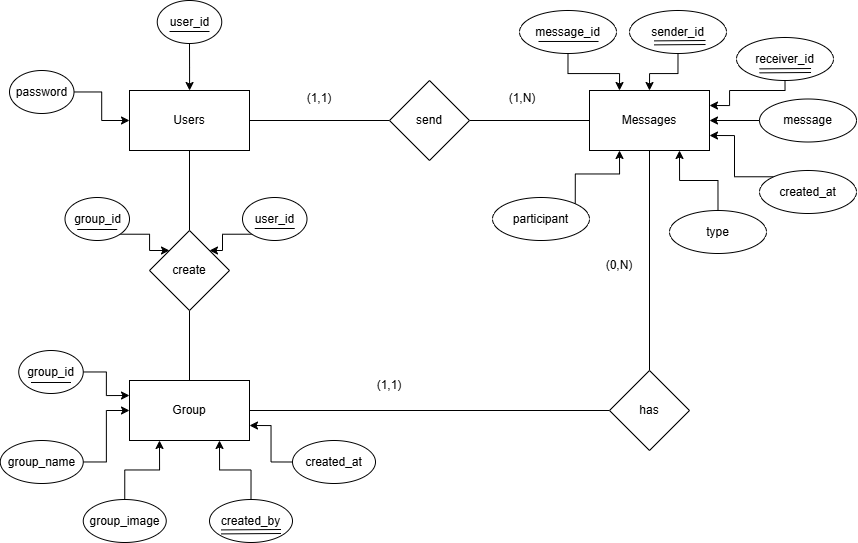

The diagram above was exported from draw.io. Its source (the exported page's mxGraphModel, read from the mxfile embedded in the PNG):
<mxGraphModel dx="1163" dy="636" grid="1" gridSize="10" guides="1" tooltips="1" connect="1" arrows="1" fold="1" page="1" pageScale="1" pageWidth="850" pageHeight="1100" math="0" shadow="0">
  <root>
    <mxCell id="0" />
    <mxCell id="1" parent="0" />
    <mxCell id="LyMgcI2vY0KVrcYJPKrt-35" edge="1" parent="1" source="LyMgcI2vY0KVrcYJPKrt-1" style="edgeStyle=orthogonalEdgeStyle;rounded=0;orthogonalLoop=1;jettySize=auto;html=1;entryX=0;entryY=0.5;entryDx=0;entryDy=0;endArrow=none;endFill=0;" target="LyMgcI2vY0KVrcYJPKrt-11">
      <mxGeometry relative="1" as="geometry" />
    </mxCell>
    <mxCell id="LyMgcI2vY0KVrcYJPKrt-51" edge="1" parent="1" source="LyMgcI2vY0KVrcYJPKrt-1" style="edgeStyle=orthogonalEdgeStyle;rounded=0;orthogonalLoop=1;jettySize=auto;html=1;entryX=0.5;entryY=0;entryDx=0;entryDy=0;endArrow=none;endFill=0;" target="LyMgcI2vY0KVrcYJPKrt-34">
      <mxGeometry relative="1" as="geometry" />
    </mxCell>
    <mxCell id="LyMgcI2vY0KVrcYJPKrt-1" parent="1" style="rounded=0;whiteSpace=wrap;html=1;" value="Users" vertex="1">
      <mxGeometry height="60" width="120" x="280" y="120" as="geometry" />
    </mxCell>
    <mxCell id="LyMgcI2vY0KVrcYJPKrt-2" parent="1" style="rounded=0;whiteSpace=wrap;html=1;" value="Messages" vertex="1">
      <mxGeometry height="60" width="120" x="740" y="120" as="geometry" />
    </mxCell>
    <mxCell id="LyMgcI2vY0KVrcYJPKrt-55" edge="1" parent="1" source="LyMgcI2vY0KVrcYJPKrt-3" style="edgeStyle=orthogonalEdgeStyle;rounded=0;orthogonalLoop=1;jettySize=auto;html=1;entryX=0;entryY=0.5;entryDx=0;entryDy=0;endArrow=none;endFill=0;" target="LyMgcI2vY0KVrcYJPKrt-54">
      <mxGeometry relative="1" as="geometry" />
    </mxCell>
    <mxCell id="LyMgcI2vY0KVrcYJPKrt-3" parent="1" style="rounded=0;whiteSpace=wrap;html=1;" value="Group" vertex="1">
      <mxGeometry height="60" width="120" x="280" y="410" as="geometry" />
    </mxCell>
    <mxCell id="LyMgcI2vY0KVrcYJPKrt-9" edge="1" parent="1" source="LyMgcI2vY0KVrcYJPKrt-5" style="edgeStyle=orthogonalEdgeStyle;rounded=0;orthogonalLoop=1;jettySize=auto;html=1;" target="LyMgcI2vY0KVrcYJPKrt-1">
      <mxGeometry relative="1" as="geometry" />
    </mxCell>
    <mxCell id="LyMgcI2vY0KVrcYJPKrt-5" parent="1" style="ellipse;whiteSpace=wrap;html=1;" value="user_id" vertex="1">
      <mxGeometry height="43" width="64.5" x="307.75" y="30" as="geometry" />
    </mxCell>
    <mxCell id="LyMgcI2vY0KVrcYJPKrt-10" edge="1" parent="1" source="LyMgcI2vY0KVrcYJPKrt-6" style="edgeStyle=orthogonalEdgeStyle;rounded=0;orthogonalLoop=1;jettySize=auto;html=1;" target="LyMgcI2vY0KVrcYJPKrt-1">
      <mxGeometry relative="1" as="geometry" />
    </mxCell>
    <mxCell id="LyMgcI2vY0KVrcYJPKrt-6" parent="1" style="ellipse;whiteSpace=wrap;html=1;" value="password" vertex="1">
      <mxGeometry height="43" width="64.5" x="160" y="100" as="geometry" />
    </mxCell>
    <mxCell id="LyMgcI2vY0KVrcYJPKrt-7" edge="1" parent="1" style="endArrow=none;html=1;rounded=0;" value="">
      <mxGeometry height="50" relative="1" width="50" as="geometry">
        <mxPoint x="320" y="61" as="sourcePoint" />
        <mxPoint x="360" y="61" as="targetPoint" />
      </mxGeometry>
    </mxCell>
    <mxCell id="LyMgcI2vY0KVrcYJPKrt-36" edge="1" parent="1" source="LyMgcI2vY0KVrcYJPKrt-11" style="edgeStyle=orthogonalEdgeStyle;rounded=0;orthogonalLoop=1;jettySize=auto;html=1;endArrow=none;endFill=0;" target="LyMgcI2vY0KVrcYJPKrt-2">
      <mxGeometry relative="1" as="geometry" />
    </mxCell>
    <mxCell id="LyMgcI2vY0KVrcYJPKrt-11" parent="1" style="rhombus;whiteSpace=wrap;html=1;" value="send" vertex="1">
      <mxGeometry height="80" width="80" x="540" y="110" as="geometry" />
    </mxCell>
    <mxCell id="LyMgcI2vY0KVrcYJPKrt-26" edge="1" parent="1" source="LyMgcI2vY0KVrcYJPKrt-12" style="edgeStyle=orthogonalEdgeStyle;rounded=0;orthogonalLoop=1;jettySize=auto;html=1;entryX=0.25;entryY=0;entryDx=0;entryDy=0;" target="LyMgcI2vY0KVrcYJPKrt-2">
      <mxGeometry relative="1" as="geometry" />
    </mxCell>
    <mxCell id="LyMgcI2vY0KVrcYJPKrt-12" parent="1" style="ellipse;whiteSpace=wrap;html=1;" value="message_id" vertex="1">
      <mxGeometry height="43" width="97" x="670" y="40" as="geometry" />
    </mxCell>
    <mxCell id="LyMgcI2vY0KVrcYJPKrt-27" edge="1" parent="1" source="LyMgcI2vY0KVrcYJPKrt-13" style="edgeStyle=orthogonalEdgeStyle;rounded=0;orthogonalLoop=1;jettySize=auto;html=1;entryX=0.5;entryY=0;entryDx=0;entryDy=0;" target="LyMgcI2vY0KVrcYJPKrt-2">
      <mxGeometry relative="1" as="geometry" />
    </mxCell>
    <mxCell id="LyMgcI2vY0KVrcYJPKrt-13" parent="1" style="ellipse;whiteSpace=wrap;html=1;" value="sender_id" vertex="1">
      <mxGeometry height="43" width="97" x="780" y="40" as="geometry" />
    </mxCell>
    <mxCell id="LyMgcI2vY0KVrcYJPKrt-33" edge="1" parent="1" source="LyMgcI2vY0KVrcYJPKrt-14" style="edgeStyle=orthogonalEdgeStyle;rounded=0;orthogonalLoop=1;jettySize=auto;html=1;exitX=1;exitY=0;exitDx=0;exitDy=0;entryX=0.25;entryY=1;entryDx=0;entryDy=0;" target="LyMgcI2vY0KVrcYJPKrt-2">
      <mxGeometry relative="1" as="geometry" />
    </mxCell>
    <mxCell id="LyMgcI2vY0KVrcYJPKrt-14" parent="1" style="ellipse;whiteSpace=wrap;html=1;" value="participant" vertex="1">
      <mxGeometry height="43" width="97" x="643" y="227" as="geometry" />
    </mxCell>
    <mxCell id="LyMgcI2vY0KVrcYJPKrt-30" edge="1" parent="1" source="LyMgcI2vY0KVrcYJPKrt-15" style="edgeStyle=orthogonalEdgeStyle;rounded=0;orthogonalLoop=1;jettySize=auto;html=1;entryX=1;entryY=0.5;entryDx=0;entryDy=0;" target="LyMgcI2vY0KVrcYJPKrt-2">
      <mxGeometry relative="1" as="geometry" />
    </mxCell>
    <mxCell id="LyMgcI2vY0KVrcYJPKrt-15" parent="1" style="ellipse;whiteSpace=wrap;html=1;" value="message" vertex="1">
      <mxGeometry height="43" width="97" x="910" y="128.5" as="geometry" />
    </mxCell>
    <mxCell id="LyMgcI2vY0KVrcYJPKrt-32" edge="1" parent="1" source="LyMgcI2vY0KVrcYJPKrt-16" style="edgeStyle=orthogonalEdgeStyle;rounded=0;orthogonalLoop=1;jettySize=auto;html=1;entryX=0.75;entryY=1;entryDx=0;entryDy=0;" target="LyMgcI2vY0KVrcYJPKrt-2">
      <mxGeometry relative="1" as="geometry" />
    </mxCell>
    <mxCell id="LyMgcI2vY0KVrcYJPKrt-16" parent="1" style="ellipse;whiteSpace=wrap;html=1;" value="type" vertex="1">
      <mxGeometry height="43" width="97" x="820" y="240" as="geometry" />
    </mxCell>
    <mxCell id="LyMgcI2vY0KVrcYJPKrt-31" edge="1" parent="1" source="LyMgcI2vY0KVrcYJPKrt-17" style="edgeStyle=orthogonalEdgeStyle;rounded=0;orthogonalLoop=1;jettySize=auto;html=1;exitX=0;exitY=0;exitDx=0;exitDy=0;entryX=1;entryY=0.75;entryDx=0;entryDy=0;" target="LyMgcI2vY0KVrcYJPKrt-2">
      <mxGeometry relative="1" as="geometry" />
    </mxCell>
    <mxCell id="LyMgcI2vY0KVrcYJPKrt-17" parent="1" style="ellipse;whiteSpace=wrap;html=1;" value="created_at" vertex="1">
      <mxGeometry height="43" width="97" x="910" y="200" as="geometry" />
    </mxCell>
    <mxCell id="LyMgcI2vY0KVrcYJPKrt-29" edge="1" parent="1" source="LyMgcI2vY0KVrcYJPKrt-18" style="edgeStyle=orthogonalEdgeStyle;rounded=0;orthogonalLoop=1;jettySize=auto;html=1;entryX=1;entryY=0.25;entryDx=0;entryDy=0;" target="LyMgcI2vY0KVrcYJPKrt-2">
      <mxGeometry relative="1" as="geometry">
        <Array as="points">
          <mxPoint x="936" y="120" />
          <mxPoint x="880" y="120" />
          <mxPoint x="880" y="135" />
        </Array>
      </mxGeometry>
    </mxCell>
    <mxCell id="LyMgcI2vY0KVrcYJPKrt-18" parent="1" style="ellipse;whiteSpace=wrap;html=1;" value="receiver_id" vertex="1">
      <mxGeometry height="43" width="97" x="887" y="67" as="geometry" />
    </mxCell>
    <mxCell id="LyMgcI2vY0KVrcYJPKrt-19" edge="1" parent="1" style="endArrow=none;html=1;rounded=0;entryX=0.825;entryY=0.767;entryDx=0;entryDy=0;entryPerimeter=0;exitX=0.206;exitY=0.767;exitDx=0;exitDy=0;exitPerimeter=0;" value="">
      <mxGeometry height="50" relative="1" width="50" as="geometry">
        <mxPoint x="688.982" y="70.981" as="sourcePoint" />
        <mxPoint x="749.0250000000001" y="70.981" as="targetPoint" />
      </mxGeometry>
    </mxCell>
    <mxCell id="LyMgcI2vY0KVrcYJPKrt-21" edge="1" parent="1" style="endArrow=none;html=1;rounded=0;entryX=0.825;entryY=0.698;entryDx=0;entryDy=0;entryPerimeter=0;" value="">
      <mxGeometry height="50" relative="1" width="50" as="geometry">
        <mxPoint x="804.5" y="70.38" as="sourcePoint" />
        <mxPoint x="856.025" y="70.01400000000001" as="targetPoint" />
      </mxGeometry>
    </mxCell>
    <mxCell id="LyMgcI2vY0KVrcYJPKrt-23" edge="1" parent="1" style="endArrow=none;html=1;rounded=0;entryX=0.825;entryY=0.698;entryDx=0;entryDy=0;entryPerimeter=0;" value="">
      <mxGeometry height="50" relative="1" width="50" as="geometry">
        <mxPoint x="804.5" y="74.38" as="sourcePoint" />
        <mxPoint x="856.025" y="74.01400000000001" as="targetPoint" />
      </mxGeometry>
    </mxCell>
    <mxCell id="LyMgcI2vY0KVrcYJPKrt-24" edge="1" parent="1" style="endArrow=none;html=1;rounded=0;entryX=0.825;entryY=0.698;entryDx=0;entryDy=0;entryPerimeter=0;" value="">
      <mxGeometry height="50" relative="1" width="50" as="geometry">
        <mxPoint x="910" y="102.36999999999999" as="sourcePoint" />
        <mxPoint x="961.525" y="102.004" as="targetPoint" />
      </mxGeometry>
    </mxCell>
    <mxCell id="LyMgcI2vY0KVrcYJPKrt-25" edge="1" parent="1" style="endArrow=none;html=1;rounded=0;entryX=0.825;entryY=0.698;entryDx=0;entryDy=0;entryPerimeter=0;" value="">
      <mxGeometry height="50" relative="1" width="50" as="geometry">
        <mxPoint x="910" y="98.36999999999999" as="sourcePoint" />
        <mxPoint x="961.525" y="98.004" as="targetPoint" />
      </mxGeometry>
    </mxCell>
    <mxCell id="LyMgcI2vY0KVrcYJPKrt-52" edge="1" parent="1" source="LyMgcI2vY0KVrcYJPKrt-34" style="edgeStyle=orthogonalEdgeStyle;rounded=0;orthogonalLoop=1;jettySize=auto;html=1;entryX=0.5;entryY=0;entryDx=0;entryDy=0;endArrow=none;endFill=0;" target="LyMgcI2vY0KVrcYJPKrt-3">
      <mxGeometry relative="1" as="geometry" />
    </mxCell>
    <mxCell id="LyMgcI2vY0KVrcYJPKrt-34" parent="1" style="rhombus;whiteSpace=wrap;html=1;" value="create" vertex="1">
      <mxGeometry height="80" width="80" x="300" y="260" as="geometry" />
    </mxCell>
    <mxCell id="LyMgcI2vY0KVrcYJPKrt-46" edge="1" parent="1" source="LyMgcI2vY0KVrcYJPKrt-38" style="edgeStyle=orthogonalEdgeStyle;rounded=0;orthogonalLoop=1;jettySize=auto;html=1;entryX=0;entryY=0.25;entryDx=0;entryDy=0;" target="LyMgcI2vY0KVrcYJPKrt-3">
      <mxGeometry relative="1" as="geometry" />
    </mxCell>
    <mxCell id="LyMgcI2vY0KVrcYJPKrt-38" parent="1" style="ellipse;whiteSpace=wrap;html=1;" value="group_id" vertex="1">
      <mxGeometry height="43" width="64.5" x="169.25" y="380" as="geometry" />
    </mxCell>
    <mxCell id="LyMgcI2vY0KVrcYJPKrt-47" edge="1" parent="1" source="LyMgcI2vY0KVrcYJPKrt-39" style="edgeStyle=orthogonalEdgeStyle;rounded=0;orthogonalLoop=1;jettySize=auto;html=1;entryX=0;entryY=0.5;entryDx=0;entryDy=0;" target="LyMgcI2vY0KVrcYJPKrt-3">
      <mxGeometry relative="1" as="geometry" />
    </mxCell>
    <mxCell id="LyMgcI2vY0KVrcYJPKrt-39" parent="1" style="ellipse;whiteSpace=wrap;html=1;" value="group_name" vertex="1">
      <mxGeometry height="43" width="83" x="150.75" y="470" as="geometry" />
    </mxCell>
    <mxCell id="LyMgcI2vY0KVrcYJPKrt-48" edge="1" parent="1" source="LyMgcI2vY0KVrcYJPKrt-40" style="edgeStyle=orthogonalEdgeStyle;rounded=0;orthogonalLoop=1;jettySize=auto;html=1;exitX=0.5;exitY=0;exitDx=0;exitDy=0;entryX=0.25;entryY=1;entryDx=0;entryDy=0;" target="LyMgcI2vY0KVrcYJPKrt-3">
      <mxGeometry relative="1" as="geometry" />
    </mxCell>
    <mxCell id="LyMgcI2vY0KVrcYJPKrt-40" parent="1" style="ellipse;whiteSpace=wrap;html=1;" value="group_image" vertex="1">
      <mxGeometry height="43" width="83" x="233.75" y="529" as="geometry" />
    </mxCell>
    <mxCell id="LyMgcI2vY0KVrcYJPKrt-49" edge="1" parent="1" source="LyMgcI2vY0KVrcYJPKrt-41" style="edgeStyle=orthogonalEdgeStyle;rounded=0;orthogonalLoop=1;jettySize=auto;html=1;exitX=0.5;exitY=0;exitDx=0;exitDy=0;entryX=0.75;entryY=1;entryDx=0;entryDy=0;" target="LyMgcI2vY0KVrcYJPKrt-3">
      <mxGeometry relative="1" as="geometry" />
    </mxCell>
    <mxCell id="LyMgcI2vY0KVrcYJPKrt-41" parent="1" style="ellipse;whiteSpace=wrap;html=1;" value="created_by" vertex="1">
      <mxGeometry height="43" width="83" x="360" y="529" as="geometry" />
    </mxCell>
    <mxCell id="LyMgcI2vY0KVrcYJPKrt-50" edge="1" parent="1" source="LyMgcI2vY0KVrcYJPKrt-42" style="edgeStyle=orthogonalEdgeStyle;rounded=0;orthogonalLoop=1;jettySize=auto;html=1;exitX=0;exitY=0.5;exitDx=0;exitDy=0;entryX=1;entryY=0.75;entryDx=0;entryDy=0;" target="LyMgcI2vY0KVrcYJPKrt-3">
      <mxGeometry relative="1" as="geometry" />
    </mxCell>
    <mxCell id="LyMgcI2vY0KVrcYJPKrt-42" parent="1" style="ellipse;whiteSpace=wrap;html=1;" value="created_at" vertex="1">
      <mxGeometry height="43" width="83" x="443" y="470" as="geometry" />
    </mxCell>
    <mxCell id="LyMgcI2vY0KVrcYJPKrt-43" edge="1" parent="1" style="endArrow=none;html=1;rounded=0;startSize=9;" value="">
      <mxGeometry height="50" relative="1" width="50" as="geometry">
        <mxPoint x="181.5" y="412" as="sourcePoint" />
        <mxPoint x="221.5" y="412" as="targetPoint" />
      </mxGeometry>
    </mxCell>
    <mxCell id="LyMgcI2vY0KVrcYJPKrt-44" edge="1" parent="1" style="endArrow=none;html=1;rounded=0;startSize=9;" value="">
      <mxGeometry height="50" relative="1" width="50" as="geometry">
        <mxPoint x="371.5" y="559.41" as="sourcePoint" />
        <mxPoint x="431.5" y="559" as="targetPoint" />
      </mxGeometry>
    </mxCell>
    <mxCell id="LyMgcI2vY0KVrcYJPKrt-45" edge="1" parent="1" style="endArrow=none;html=1;rounded=0;startSize=9;" value="">
      <mxGeometry height="50" relative="1" width="50" as="geometry">
        <mxPoint x="371.5" y="563.41" as="sourcePoint" />
        <mxPoint x="431.5" y="563" as="targetPoint" />
      </mxGeometry>
    </mxCell>
    <mxCell id="LyMgcI2vY0KVrcYJPKrt-56" edge="1" parent="1" source="LyMgcI2vY0KVrcYJPKrt-54" style="edgeStyle=orthogonalEdgeStyle;rounded=0;orthogonalLoop=1;jettySize=auto;html=1;entryX=0.5;entryY=1;entryDx=0;entryDy=0;endArrow=none;endFill=0;" target="LyMgcI2vY0KVrcYJPKrt-2">
      <mxGeometry relative="1" as="geometry" />
    </mxCell>
    <mxCell id="LyMgcI2vY0KVrcYJPKrt-54" parent="1" style="rhombus;whiteSpace=wrap;html=1;" value="has" vertex="1">
      <mxGeometry height="80" width="80" x="760" y="400" as="geometry" />
    </mxCell>
    <mxCell id="LyMgcI2vY0KVrcYJPKrt-62" edge="1" parent="1" source="LyMgcI2vY0KVrcYJPKrt-57" style="edgeStyle=orthogonalEdgeStyle;rounded=0;orthogonalLoop=1;jettySize=auto;html=1;exitX=0;exitY=1;exitDx=0;exitDy=0;entryX=1;entryY=0;entryDx=0;entryDy=0;" target="LyMgcI2vY0KVrcYJPKrt-34">
      <mxGeometry relative="1" as="geometry" />
    </mxCell>
    <mxCell id="LyMgcI2vY0KVrcYJPKrt-57" parent="1" style="ellipse;whiteSpace=wrap;html=1;" value="user_id" vertex="1">
      <mxGeometry height="43" width="64.5" x="393" y="227" as="geometry" />
    </mxCell>
    <mxCell id="LyMgcI2vY0KVrcYJPKrt-58" edge="1" parent="1" style="endArrow=none;html=1;rounded=0;" value="">
      <mxGeometry height="50" relative="1" width="50" as="geometry">
        <mxPoint x="405.25" y="258" as="sourcePoint" />
        <mxPoint x="445.25" y="258" as="targetPoint" />
      </mxGeometry>
    </mxCell>
    <mxCell id="LyMgcI2vY0KVrcYJPKrt-61" edge="1" parent="1" source="LyMgcI2vY0KVrcYJPKrt-59" style="edgeStyle=orthogonalEdgeStyle;rounded=0;orthogonalLoop=1;jettySize=auto;html=1;exitX=1;exitY=1;exitDx=0;exitDy=0;entryX=0;entryY=0;entryDx=0;entryDy=0;" target="LyMgcI2vY0KVrcYJPKrt-34">
      <mxGeometry relative="1" as="geometry" />
    </mxCell>
    <mxCell id="LyMgcI2vY0KVrcYJPKrt-59" parent="1" style="ellipse;whiteSpace=wrap;html=1;" value="group_id" vertex="1">
      <mxGeometry height="43" width="64.5" x="215.5" y="227" as="geometry" />
    </mxCell>
    <mxCell id="LyMgcI2vY0KVrcYJPKrt-60" edge="1" parent="1" style="endArrow=none;html=1;rounded=0;startSize=9;" value="">
      <mxGeometry height="50" relative="1" width="50" as="geometry">
        <mxPoint x="227.75" y="259" as="sourcePoint" />
        <mxPoint x="267.75" y="259" as="targetPoint" />
      </mxGeometry>
    </mxCell>
    <mxCell id="LyMgcI2vY0KVrcYJPKrt-63" parent="1" style="text;html=1;whiteSpace=wrap;strokeColor=none;fillColor=none;align=center;verticalAlign=middle;rounded=0;" value="(1,1)" vertex="1">
      <mxGeometry height="30" width="60" x="440" y="113" as="geometry" />
    </mxCell>
    <mxCell id="LyMgcI2vY0KVrcYJPKrt-64" parent="1" style="text;html=1;whiteSpace=wrap;strokeColor=none;fillColor=none;align=center;verticalAlign=middle;rounded=0;" value="(1,N)" vertex="1">
      <mxGeometry height="30" width="60" x="643" y="113" as="geometry" />
    </mxCell>
    <mxCell id="LyMgcI2vY0KVrcYJPKrt-65" parent="1" style="text;html=1;whiteSpace=wrap;strokeColor=none;fillColor=none;align=center;verticalAlign=middle;rounded=0;" value="(1,1)" vertex="1">
      <mxGeometry height="30" width="60" x="510" y="400" as="geometry" />
    </mxCell>
    <mxCell id="LyMgcI2vY0KVrcYJPKrt-66" parent="1" style="text;html=1;whiteSpace=wrap;strokeColor=none;fillColor=none;align=center;verticalAlign=middle;rounded=0;" value="(0,N)" vertex="1">
      <mxGeometry height="30" width="60" x="740" y="280" as="geometry" />
    </mxCell>
  </root>
</mxGraphModel>